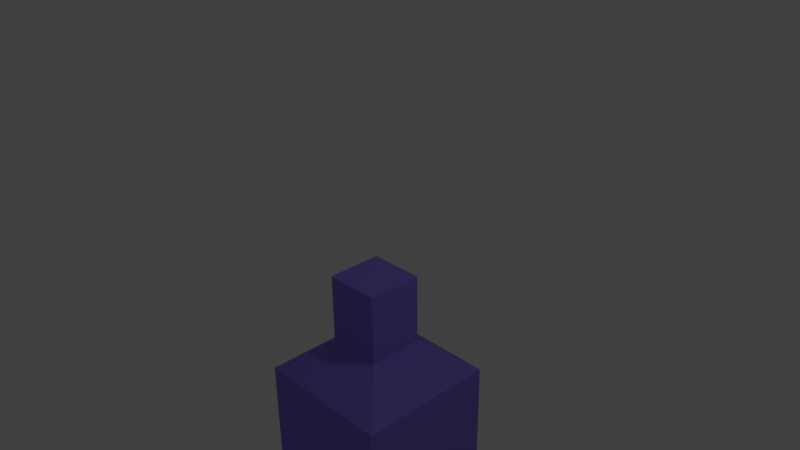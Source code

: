 # Source: InvisibleWall.blend  (saved by Blender 2.65.0; exported with 4.5.12 LTS)
import bpy
from mathutils import Matrix  # noqa: F401  (used for matrix-valued properties, if any)

bpy.ops.wm.read_factory_settings(use_empty=True)
scene = bpy.context.scene
scene.name = 'Scene'

# ---- collections
col_collection_1 = bpy.data.collections.new('Collection 1'); scene.collection.children.link(col_collection_1)

# ---- materials (node trees are filled in below, after node groups)
mat_material = bpy.data.materials.new('Material')
mat_material.alpha_threshold = 0.0
mat_material.use_transparent_shadow = False
mat_material.diffuse_color = (0.2469, 0.1988, 0.8, 1.0)
mat_material.roughness = 0.5
mat_material.line_color = (0.0, 0.0, 0.0, 1.0)
mat_material_001 = bpy.data.materials.new('Material.001')
mat_material_001.alpha_threshold = 0.0
mat_material_001.use_transparent_shadow = False
mat_material_001.diffuse_color = (0.8, 0.08558, 0.0, 1.0)
mat_material_001.roughness = 0.5
mat_material_001.line_color = (0.0, 0.0, 0.0, 1.0)

# ---- material node trees

# ---- world
world_world = bpy.data.worlds.new('World'); scene.world = world_world
world_world.color = (0.05088, 0.05088, 0.05088)
world_world.use_sun_shadow = False
world_world.sun_shadow_jitter_overblur = 0.0
world_world.cycles.sampling_method = 'MANUAL'
world_world.cycles.sample_map_resolution = 256

# ---- cameras
cam_camera = bpy.data.cameras.new('Camera')
cam_camera.clip_end = 100.0
cam_camera.lens = 35.0
cam_camera.sensor_width = 32.0
cam_camera.sensor_height = 18.0
cam_camera.ortho_scale = 7.314
cam_camera.dof.focus_distance = 0.0
cam_camera.dof.aperture_fstop = 128.0

# ---- lights
light_lamp = bpy.data.lights.new('Lamp', 'POINT')
light_lamp.transmission_factor = 0.0
light_lamp.cutoff_distance = 30.0
light_lamp.energy = 100.0
light_lamp.shadow_buffer_clip_start = 1.001
light_lamp.shadow_soft_size = 0.1
light_lamp.shadow_maximum_resolution = 0.006
light_lamp.use_absolute_resolution = True
light_lamp.cycles.use_multiple_importance_sampling = False

# ---- meshes
me_cube = bpy.data.meshes.new('Cube')
me_cube.from_pydata([(1.0, 1.0, -1.0), (1.0, -1.0, -1.0), (-1.0, -1.0, -1.0), (-1.0, 1.0, -1.0), (1.0, 1.0, -0.4545), (1.0, -1.0, -0.4545), (-1.0, -1.0, -0.4545), (-1.0, 1.0, -0.4545), (1.0, 1.0, -0.4545), (1.0, -1.0, -0.4545), (-1.0, -1.0, -0.4545), (-1.0, 1.0, -0.4545), (0.3953, 0.3953, -0.3531), (0.3953, -0.3953, -0.3531), (-0.3953, -0.3953, -0.3531), (-0.3953, 0.3953, -0.3531), (1.0, 1.0, -1.0), (1.0, -1.0, -1.0), (1.0, 1.0, -0.4545), (1.0, -1.0, -0.4545), (1.0, 1.0, -1.0), (1.0, -1.0, -1.0), (1.0, 1.0, -0.4545), (1.0, -1.0, -0.4545), (0.3953, 0.3953, -0.1368), (0.3953, -0.3953, -0.1368), (-0.3953, -0.3953, -0.1368), (-0.3953, 0.3953, -0.1368)], [], [(0, 1, 2, 3), (7, 6, 10, 11), (4, 5, 19, 18), (1, 5, 6, 2), (2, 6, 7, 3), (4, 0, 3, 7), (11, 10, 14, 15), (5, 4, 8, 9), (4, 7, 11, 8), (6, 5, 9, 10), (15, 14, 26, 27), (8, 11, 15, 12), (10, 9, 13, 14), (9, 8, 12, 13), (18, 19, 23, 22), (0, 4, 18, 16), (5, 1, 17, 19), (1, 0, 16, 17), (20, 22, 23, 21), (17, 16, 20, 21), (16, 18, 22, 20), (19, 17, 21, 23), (24, 27, 26, 25), (13, 12, 24, 25), (12, 15, 27, 24), (14, 13, 25, 26)])
_uv = me_cube.uv_layers.new(name='UVMap')
_uv.uv.foreach_set('vector', [0.0, 0.0, 0.0, -1.0, -1.0, -1.0, -1.0, 2.384e-07, 2.98e-08, 0.0, -1.788e-07, -1.0, -1.788e-07, -1.0, 2.98e-08, 0.0, 2.384e-07, 1.0, -3.576e-07, -2.98e-07, -3.576e-07, -2.98e-07, 2.384e-07, 1.0, 0.0, 0.1494, -3.576e-07, 1.149, -1.0, 1.149, -1.0, 0.1494, 8.941e-08, 0.1494, 1.788e-07, 1.149, 1.0, 1.149, 1.0, 0.1494, 2.384e-07, 0.1494, 0.0, -0.8506, -1.0, -0.8506, -1.0, 0.1494, 2.98e-08, 0.0, -1.788e-07, -1.0, 0.3024, -0.6976, 0.3024, -0.3024, 1.0, 1.0, 1.0, 2.0, 1.0, 2.0, 1.0, 1.0, 2.384e-07, 1.0, -1.0, 1.0, -1.0, 1.0, 2.384e-07, 1.0, 1.0, 1.788e-07, 2.0, -2.98e-07, 2.0, -2.98e-07, 1.0, 1.788e-07, 0.3024, -0.3024, 0.3024, -0.6976, 0.3024, -0.6976, 0.3024, -0.3024, 2.384e-07, 1.0, -1.0, 1.0, -0.6976, 0.6976, -0.3024, 0.6976, 1.0, 1.788e-07, 2.0, -2.98e-07, 1.698, 0.3024, 1.302, 0.3024, 1.0, 1.0, 1.0, 2.0, 0.6976, 1.698, 0.6976, 1.302, 2.384e-07, 1.0, -3.576e-07, -2.98e-07, -3.576e-07, -2.98e-07, 2.384e-07, 1.0, 0.0, 0.0, 2.384e-07, -2.384e-07, 2.384e-07, -2.384e-07, 0.0, 0.0, 1.0, 1.0, 1.0, 1.0, 1.0, 1.0, 1.0, 1.0, 0.0, 0.0, 0.0, 1.0, 0.0, 1.0, 0.0, 0.0, 0.0, 0.1494, -2.384e-07, 1.149, -1.0, 1.149, -1.0, 0.1494, 0.0, 0.0, 0.0, 1.0, 0.0, 1.0, 0.0, 0.0, 0.0, 0.0, 2.384e-07, -2.384e-07, 2.384e-07, -2.384e-07, 0.0, 0.0, 1.0, 1.0, 1.0, 1.0, 1.0, 1.0, 1.0, 1.0, 0.6976, 0.6976, 0.3024, 0.6976, 0.3024, 0.3024, 0.6976, 0.3024, 0.6976, 1.302, 0.6976, 1.698, 0.6976, 1.698, 0.6976, 1.302, -0.3024, 0.6976, -0.6976, 0.6976, -0.6976, 0.6976, -0.3024, 0.6976, 1.302, 0.3024, 1.698, 0.3024, 1.698, 0.3024, 1.302, 0.3024])
me_cube.materials.append(mat_material)
me_cube.materials.append(mat_material_001)
me_cube.use_remesh_preserve_volume = False
me_cube.use_remesh_preserve_attributes = False
me_cube.use_mirror_vertex_groups = False
me_cube.update()

# ---- objects
ob_cube = bpy.data.objects.new('Cube', me_cube)
ob_lamp = bpy.data.objects.new('Lamp', light_lamp)
ob_camera = bpy.data.objects.new('Camera', cam_camera)

# ---- transforms, parenting, visibility, modifiers, constraints
ob_cube.location = (0.0, 0.0, 0.2987)
ob_cube.scale = (1.0, 1.0, 4.601)
ob_cube.lock_rotations_4d = False
ob_cube.empty_display_type = 'ARROWS'
ob_cube.lineart.crease_threshold = 0.0
ob_lamp.location = (4.076, 1.005, 5.904)
ob_lamp.rotation_euler = (0.6503, 0.05522, 1.866)
ob_lamp.lock_rotations_4d = False
ob_lamp.empty_display_type = 'ARROWS'
ob_lamp.color = (0.0, 0.0, 0.0, 0.0)
ob_lamp.lineart.crease_threshold = 0.0
ob_camera.location = (7.481, -6.508, 5.344)
ob_camera.rotation_euler = (1.109, 0.01082, 0.8149)
ob_camera.lock_rotations_4d = False
ob_camera.empty_display_type = 'ARROWS'
ob_camera.color = (0.0, 0.0, 0.0, 0.0)
ob_camera.display_type = 'WIRE'
ob_camera.lineart.crease_threshold = 0.0

# ---- collection membership
col_collection_1.objects.link(ob_cube)
col_collection_1.objects.link(ob_lamp)
col_collection_1.objects.link(ob_camera)

# ---- scene / render settings (as saved in the file)
scene.camera = ob_camera
scene.frame_start = 1; scene.frame_end = 250; scene.frame_set(1)
scene.render.engine = 'BLENDER_EEVEE_NEXT'
scene.render.image_settings.color_mode = 'RGB'
scene.render.image_settings.compression = 90
scene.render.resolution_percentage = 50
scene.render.dither_intensity = 0.0
scene.render.bake_margin = 2
scene.render.bake_bias = 0.0
scene.cycles.use_denoising = False
scene.cycles.samples = 10
scene.cycles.sampling_pattern = 'TABULATED_SOBOL'
scene.cycles.light_sampling_threshold = 0.0
scene.cycles.use_adaptive_sampling = False
scene.cycles.use_light_tree = False
scene.cycles.blur_glossy = 0.0
scene.cycles.volume_bounces = 1
scene.cycles.pixel_filter_type = 'GAUSSIAN'
scene.cycles.sample_clamp_indirect = 0.0
scene.view_settings.view_transform = 'Standard'
bpy.context.view_layer.update()
